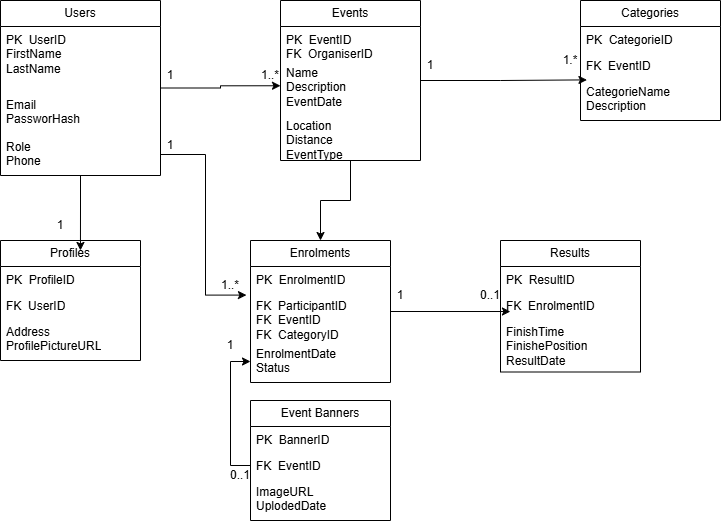

The diagram above was exported from draw.io. Its source (the exported page's mxGraphModel, read from the mxfile embedded in the PNG):
<mxGraphModel dx="1030" dy="562" grid="1" gridSize="10" guides="1" tooltips="1" connect="1" arrows="1" fold="1" page="1" pageScale="1" pageWidth="827" pageHeight="1169" math="0" shadow="0">
  <root>
    <mxCell id="0" />
    <mxCell id="1" parent="0" />
    <mxCell id="luLYAgPbnAM1DdqZD34E-5" parent="1" style="swimlane;fontStyle=0;childLayout=stackLayout;horizontal=1;startSize=26;fillColor=none;horizontalStack=0;resizeParent=1;resizeParentMax=0;resizeLast=0;collapsible=1;marginBottom=0;whiteSpace=wrap;html=1;" value="Categories" vertex="1">
      <mxGeometry height="120" width="140" x="620" y="40" as="geometry" />
    </mxCell>
    <mxCell id="luLYAgPbnAM1DdqZD34E-6" parent="luLYAgPbnAM1DdqZD34E-5" style="text;strokeColor=none;fillColor=none;align=left;verticalAlign=top;spacingLeft=4;spacingRight=4;overflow=hidden;rotatable=0;points=[[0,0.5],[1,0.5]];portConstraint=eastwest;whiteSpace=wrap;html=1;" value="PK&amp;nbsp; CategorieID" vertex="1">
      <mxGeometry height="26" width="140" y="26" as="geometry" />
    </mxCell>
    <mxCell id="luLYAgPbnAM1DdqZD34E-7" parent="luLYAgPbnAM1DdqZD34E-5" style="text;strokeColor=none;fillColor=none;align=left;verticalAlign=top;spacingLeft=4;spacingRight=4;overflow=hidden;rotatable=0;points=[[0,0.5],[1,0.5]];portConstraint=eastwest;whiteSpace=wrap;html=1;" value="FK&amp;nbsp; EventID" vertex="1">
      <mxGeometry height="26" width="140" y="52" as="geometry" />
    </mxCell>
    <mxCell id="luLYAgPbnAM1DdqZD34E-8" parent="luLYAgPbnAM1DdqZD34E-5" style="text;strokeColor=none;fillColor=none;align=left;verticalAlign=top;spacingLeft=4;spacingRight=4;overflow=hidden;rotatable=0;points=[[0,0.5],[1,0.5]];portConstraint=eastwest;whiteSpace=wrap;html=1;" value="CategorieName&lt;div&gt;Description&lt;/div&gt;" vertex="1">
      <mxGeometry height="42" width="140" y="78" as="geometry" />
    </mxCell>
    <mxCell id="luLYAgPbnAM1DdqZD34E-55" edge="1" parent="1" source="luLYAgPbnAM1DdqZD34E-18" style="edgeStyle=orthogonalEdgeStyle;rounded=0;orthogonalLoop=1;jettySize=auto;html=1;exitX=1;exitY=0.5;exitDx=0;exitDy=0;entryX=0;entryY=0.5;entryDx=0;entryDy=0;" target="luLYAgPbnAM1DdqZD34E-28">
      <mxGeometry relative="1" as="geometry" />
    </mxCell>
    <mxCell id="luLYAgPbnAM1DdqZD34E-18" parent="1" style="swimlane;fontStyle=0;childLayout=stackLayout;horizontal=1;startSize=26;fillColor=none;horizontalStack=0;resizeParent=1;resizeParentMax=0;resizeLast=0;collapsible=1;marginBottom=0;whiteSpace=wrap;html=1;" value="Users" vertex="1">
      <mxGeometry height="175" width="160" x="40" y="40" as="geometry" />
    </mxCell>
    <mxCell id="luLYAgPbnAM1DdqZD34E-19" parent="luLYAgPbnAM1DdqZD34E-18" style="text;strokeColor=none;fillColor=none;align=left;verticalAlign=top;spacingLeft=4;spacingRight=4;overflow=hidden;rotatable=0;points=[[0,0.5],[1,0.5]];portConstraint=eastwest;whiteSpace=wrap;html=1;" value="&lt;div&gt;PK&amp;nbsp; UserID&lt;/div&gt;&lt;div&gt;FirstName&lt;/div&gt;&lt;div&gt;LastName&lt;/div&gt;" vertex="1">
      <mxGeometry height="65" width="160" y="26" as="geometry" />
    </mxCell>
    <mxCell id="luLYAgPbnAM1DdqZD34E-20" parent="luLYAgPbnAM1DdqZD34E-18" style="text;strokeColor=none;fillColor=none;align=left;verticalAlign=top;spacingLeft=4;spacingRight=4;overflow=hidden;rotatable=0;points=[[0,0.5],[1,0.5]];portConstraint=eastwest;whiteSpace=wrap;html=1;" value="Email&lt;div&gt;PassworHash&lt;/div&gt;" vertex="1">
      <mxGeometry height="42" width="160" y="91" as="geometry" />
    </mxCell>
    <mxCell id="luLYAgPbnAM1DdqZD34E-21" parent="luLYAgPbnAM1DdqZD34E-18" style="text;strokeColor=none;fillColor=none;align=left;verticalAlign=top;spacingLeft=4;spacingRight=4;overflow=hidden;rotatable=0;points=[[0,0.5],[1,0.5]];portConstraint=eastwest;whiteSpace=wrap;html=1;" value="Role&lt;div&gt;Phone&lt;/div&gt;" vertex="1">
      <mxGeometry height="42" width="160" y="133" as="geometry" />
    </mxCell>
    <mxCell id="luLYAgPbnAM1DdqZD34E-56" edge="1" parent="1" source="luLYAgPbnAM1DdqZD34E-26" style="edgeStyle=orthogonalEdgeStyle;rounded=0;orthogonalLoop=1;jettySize=auto;html=1;exitX=0.5;exitY=1;exitDx=0;exitDy=0;entryX=0.5;entryY=0;entryDx=0;entryDy=0;" target="luLYAgPbnAM1DdqZD34E-38">
      <mxGeometry relative="1" as="geometry" />
    </mxCell>
    <mxCell id="luLYAgPbnAM1DdqZD34E-26" parent="1" style="swimlane;fontStyle=0;childLayout=stackLayout;horizontal=1;startSize=26;fillColor=none;horizontalStack=0;resizeParent=1;resizeParentMax=0;resizeLast=0;collapsible=1;marginBottom=0;whiteSpace=wrap;html=1;" value="Events" vertex="1">
      <mxGeometry height="160" width="140" x="320" y="40" as="geometry" />
    </mxCell>
    <mxCell id="luLYAgPbnAM1DdqZD34E-27" parent="luLYAgPbnAM1DdqZD34E-26" style="text;strokeColor=none;fillColor=none;align=left;verticalAlign=top;spacingLeft=4;spacingRight=4;overflow=hidden;rotatable=0;points=[[0,0.5],[1,0.5]];portConstraint=eastwest;whiteSpace=wrap;html=1;" value="PK&amp;nbsp; EventID&lt;div&gt;FK&amp;nbsp; OrganiserID&lt;/div&gt;" vertex="1">
      <mxGeometry height="32.5" width="140" y="26" as="geometry" />
    </mxCell>
    <mxCell id="luLYAgPbnAM1DdqZD34E-28" parent="luLYAgPbnAM1DdqZD34E-26" style="text;strokeColor=none;fillColor=none;align=left;verticalAlign=top;spacingLeft=4;spacingRight=4;overflow=hidden;rotatable=0;points=[[0,0.5],[1,0.5]];portConstraint=eastwest;whiteSpace=wrap;html=1;" value="Name&lt;div&gt;Description&lt;/div&gt;&lt;div&gt;EventDate&lt;/div&gt;" vertex="1">
      <mxGeometry height="53.5" width="140" y="58.5" as="geometry" />
    </mxCell>
    <mxCell id="luLYAgPbnAM1DdqZD34E-29" parent="luLYAgPbnAM1DdqZD34E-26" style="text;strokeColor=none;fillColor=none;align=left;verticalAlign=top;spacingLeft=4;spacingRight=4;overflow=hidden;rotatable=0;points=[[0,0.5],[1,0.5]];portConstraint=eastwest;whiteSpace=wrap;html=1;" value="Location&lt;div&gt;Distance&lt;/div&gt;&lt;div&gt;EventType&lt;/div&gt;" vertex="1">
      <mxGeometry height="48" width="140" y="112" as="geometry" />
    </mxCell>
    <mxCell id="luLYAgPbnAM1DdqZD34E-30" parent="1" style="swimlane;fontStyle=0;childLayout=stackLayout;horizontal=1;startSize=26;fillColor=none;horizontalStack=0;resizeParent=1;resizeParentMax=0;resizeLast=0;collapsible=1;marginBottom=0;whiteSpace=wrap;html=1;" value="Event Banners" vertex="1">
      <mxGeometry height="120" width="140" x="290" y="440" as="geometry" />
    </mxCell>
    <mxCell id="luLYAgPbnAM1DdqZD34E-31" parent="luLYAgPbnAM1DdqZD34E-30" style="text;strokeColor=none;fillColor=none;align=left;verticalAlign=top;spacingLeft=4;spacingRight=4;overflow=hidden;rotatable=0;points=[[0,0.5],[1,0.5]];portConstraint=eastwest;whiteSpace=wrap;html=1;" value="PK&amp;nbsp; BannerID" vertex="1">
      <mxGeometry height="26" width="140" y="26" as="geometry" />
    </mxCell>
    <mxCell id="luLYAgPbnAM1DdqZD34E-32" parent="luLYAgPbnAM1DdqZD34E-30" style="text;strokeColor=none;fillColor=none;align=left;verticalAlign=top;spacingLeft=4;spacingRight=4;overflow=hidden;rotatable=0;points=[[0,0.5],[1,0.5]];portConstraint=eastwest;whiteSpace=wrap;html=1;" value="FK&amp;nbsp; EventID" vertex="1">
      <mxGeometry height="26" width="140" y="52" as="geometry" />
    </mxCell>
    <mxCell id="luLYAgPbnAM1DdqZD34E-33" parent="luLYAgPbnAM1DdqZD34E-30" style="text;strokeColor=none;fillColor=none;align=left;verticalAlign=top;spacingLeft=4;spacingRight=4;overflow=hidden;rotatable=0;points=[[0,0.5],[1,0.5]];portConstraint=eastwest;whiteSpace=wrap;html=1;" value="ImageURL&lt;div&gt;UplodedDate&lt;/div&gt;" vertex="1">
      <mxGeometry height="42" width="140" y="78" as="geometry" />
    </mxCell>
    <mxCell id="luLYAgPbnAM1DdqZD34E-34" parent="1" style="swimlane;fontStyle=0;childLayout=stackLayout;horizontal=1;startSize=26;fillColor=none;horizontalStack=0;resizeParent=1;resizeParentMax=0;resizeLast=0;collapsible=1;marginBottom=0;whiteSpace=wrap;html=1;" value="Results" vertex="1">
      <mxGeometry height="131.5" width="140" x="540" y="280" as="geometry" />
    </mxCell>
    <mxCell id="luLYAgPbnAM1DdqZD34E-35" parent="luLYAgPbnAM1DdqZD34E-34" style="text;strokeColor=none;fillColor=none;align=left;verticalAlign=top;spacingLeft=4;spacingRight=4;overflow=hidden;rotatable=0;points=[[0,0.5],[1,0.5]];portConstraint=eastwest;whiteSpace=wrap;html=1;" value="PK&amp;nbsp; ResultID" vertex="1">
      <mxGeometry height="26" width="140" y="26" as="geometry" />
    </mxCell>
    <mxCell id="luLYAgPbnAM1DdqZD34E-36" parent="luLYAgPbnAM1DdqZD34E-34" style="text;strokeColor=none;fillColor=none;align=left;verticalAlign=top;spacingLeft=4;spacingRight=4;overflow=hidden;rotatable=0;points=[[0,0.5],[1,0.5]];portConstraint=eastwest;whiteSpace=wrap;html=1;" value="FK&amp;nbsp; EnrolmentID" vertex="1">
      <mxGeometry height="26" width="140" y="52" as="geometry" />
    </mxCell>
    <mxCell id="luLYAgPbnAM1DdqZD34E-37" parent="luLYAgPbnAM1DdqZD34E-34" style="text;strokeColor=none;fillColor=none;align=left;verticalAlign=top;spacingLeft=4;spacingRight=4;overflow=hidden;rotatable=0;points=[[0,0.5],[1,0.5]];portConstraint=eastwest;whiteSpace=wrap;html=1;" value="FinishTime&lt;div&gt;FinishePosition&lt;/div&gt;&lt;div&gt;ResultDate&lt;/div&gt;" vertex="1">
      <mxGeometry height="53.5" width="140" y="78" as="geometry" />
    </mxCell>
    <mxCell id="luLYAgPbnAM1DdqZD34E-38" parent="1" style="swimlane;fontStyle=0;childLayout=stackLayout;horizontal=1;startSize=26;fillColor=none;horizontalStack=0;resizeParent=1;resizeParentMax=0;resizeLast=0;collapsible=1;marginBottom=0;whiteSpace=wrap;html=1;" value="Enrolments" vertex="1">
      <mxGeometry height="142" width="140" x="290" y="280" as="geometry" />
    </mxCell>
    <mxCell id="luLYAgPbnAM1DdqZD34E-39" parent="luLYAgPbnAM1DdqZD34E-38" style="text;strokeColor=none;fillColor=none;align=left;verticalAlign=top;spacingLeft=4;spacingRight=4;overflow=hidden;rotatable=0;points=[[0,0.5],[1,0.5]];portConstraint=eastwest;whiteSpace=wrap;html=1;" value="PK&amp;nbsp; EnrolmentID" vertex="1">
      <mxGeometry height="26" width="140" y="26" as="geometry" />
    </mxCell>
    <mxCell id="luLYAgPbnAM1DdqZD34E-40" parent="luLYAgPbnAM1DdqZD34E-38" style="text;strokeColor=none;fillColor=none;align=left;verticalAlign=top;spacingLeft=4;spacingRight=4;overflow=hidden;rotatable=0;points=[[0,0.5],[1,0.5]];portConstraint=eastwest;whiteSpace=wrap;html=1;" value="FK&amp;nbsp; ParticipantID&lt;div&gt;FK&amp;nbsp; EventID&lt;/div&gt;&lt;div&gt;FK&amp;nbsp; CategoryID&lt;/div&gt;" vertex="1">
      <mxGeometry height="48" width="140" y="52" as="geometry" />
    </mxCell>
    <mxCell id="luLYAgPbnAM1DdqZD34E-41" parent="luLYAgPbnAM1DdqZD34E-38" style="text;strokeColor=none;fillColor=none;align=left;verticalAlign=top;spacingLeft=4;spacingRight=4;overflow=hidden;rotatable=0;points=[[0,0.5],[1,0.5]];portConstraint=eastwest;whiteSpace=wrap;html=1;" value="EnrolmentDate&lt;div&gt;Status&lt;/div&gt;" vertex="1">
      <mxGeometry height="42" width="140" y="100" as="geometry" />
    </mxCell>
    <mxCell id="luLYAgPbnAM1DdqZD34E-42" parent="1" style="swimlane;fontStyle=0;childLayout=stackLayout;horizontal=1;startSize=26;fillColor=none;horizontalStack=0;resizeParent=1;resizeParentMax=0;resizeLast=0;collapsible=1;marginBottom=0;whiteSpace=wrap;html=1;" value="Profiles" vertex="1">
      <mxGeometry height="120" width="140" x="40" y="280" as="geometry" />
    </mxCell>
    <mxCell id="luLYAgPbnAM1DdqZD34E-43" parent="luLYAgPbnAM1DdqZD34E-42" style="text;strokeColor=none;fillColor=none;align=left;verticalAlign=top;spacingLeft=4;spacingRight=4;overflow=hidden;rotatable=0;points=[[0,0.5],[1,0.5]];portConstraint=eastwest;whiteSpace=wrap;html=1;" value="PK&amp;nbsp; ProfileID" vertex="1">
      <mxGeometry height="26" width="140" y="26" as="geometry" />
    </mxCell>
    <mxCell id="luLYAgPbnAM1DdqZD34E-44" parent="luLYAgPbnAM1DdqZD34E-42" style="text;strokeColor=none;fillColor=none;align=left;verticalAlign=top;spacingLeft=4;spacingRight=4;overflow=hidden;rotatable=0;points=[[0,0.5],[1,0.5]];portConstraint=eastwest;whiteSpace=wrap;html=1;" value="FK&amp;nbsp; UserID" vertex="1">
      <mxGeometry height="26" width="140" y="52" as="geometry" />
    </mxCell>
    <mxCell id="luLYAgPbnAM1DdqZD34E-45" parent="luLYAgPbnAM1DdqZD34E-42" style="text;strokeColor=none;fillColor=none;align=left;verticalAlign=top;spacingLeft=4;spacingRight=4;overflow=hidden;rotatable=0;points=[[0,0.5],[1,0.5]];portConstraint=eastwest;whiteSpace=wrap;html=1;" value="Address&lt;div&gt;ProfilePictureURL&lt;/div&gt;" vertex="1">
      <mxGeometry height="42" width="140" y="78" as="geometry" />
    </mxCell>
    <mxCell id="luLYAgPbnAM1DdqZD34E-47" edge="1" parent="1" source="luLYAgPbnAM1DdqZD34E-21" style="edgeStyle=orthogonalEdgeStyle;rounded=0;orthogonalLoop=1;jettySize=auto;html=1;exitX=1;exitY=0.5;exitDx=0;exitDy=0;entryX=-0.029;entryY=0.054;entryDx=0;entryDy=0;entryPerimeter=0;" target="luLYAgPbnAM1DdqZD34E-40">
      <mxGeometry relative="1" as="geometry" />
    </mxCell>
    <mxCell id="luLYAgPbnAM1DdqZD34E-49" edge="1" parent="1" source="luLYAgPbnAM1DdqZD34E-26" style="edgeStyle=orthogonalEdgeStyle;rounded=0;orthogonalLoop=1;jettySize=auto;html=1;exitX=1;exitY=0.5;exitDx=0;exitDy=0;entryX=0.046;entryY=0.033;entryDx=0;entryDy=0;entryPerimeter=0;" target="luLYAgPbnAM1DdqZD34E-8">
      <mxGeometry relative="1" as="geometry" />
    </mxCell>
    <mxCell id="luLYAgPbnAM1DdqZD34E-50" edge="1" parent="1" source="luLYAgPbnAM1DdqZD34E-38" style="edgeStyle=orthogonalEdgeStyle;rounded=0;orthogonalLoop=1;jettySize=auto;html=1;exitX=1;exitY=0.5;exitDx=0;exitDy=0;entryX=0.071;entryY=0.731;entryDx=0;entryDy=0;entryPerimeter=0;" target="luLYAgPbnAM1DdqZD34E-36">
      <mxGeometry relative="1" as="geometry" />
    </mxCell>
    <mxCell id="luLYAgPbnAM1DdqZD34E-52" edge="1" parent="1" source="luLYAgPbnAM1DdqZD34E-32" style="edgeStyle=orthogonalEdgeStyle;rounded=0;orthogonalLoop=1;jettySize=auto;html=1;exitX=0;exitY=0.5;exitDx=0;exitDy=0;entryX=0;entryY=0.5;entryDx=0;entryDy=0;" target="luLYAgPbnAM1DdqZD34E-41">
      <mxGeometry relative="1" as="geometry" />
    </mxCell>
    <mxCell id="luLYAgPbnAM1DdqZD34E-57" edge="1" parent="1" source="luLYAgPbnAM1DdqZD34E-18" style="edgeStyle=orthogonalEdgeStyle;rounded=0;orthogonalLoop=1;jettySize=auto;html=1;exitX=0.5;exitY=1;exitDx=0;exitDy=0;entryX=0.571;entryY=0.083;entryDx=0;entryDy=0;entryPerimeter=0;" target="luLYAgPbnAM1DdqZD34E-42">
      <mxGeometry relative="1" as="geometry" />
    </mxCell>
    <mxCell id="luLYAgPbnAM1DdqZD34E-58" parent="1" style="text;html=1;whiteSpace=wrap;strokeColor=none;fillColor=none;align=center;verticalAlign=middle;rounded=0;" value="1" vertex="1">
      <mxGeometry height="30" width="60" x="410" y="320" as="geometry" />
    </mxCell>
    <mxCell id="luLYAgPbnAM1DdqZD34E-59" parent="1" style="text;html=1;whiteSpace=wrap;strokeColor=none;fillColor=none;align=center;verticalAlign=middle;rounded=0;" value="0..1" vertex="1">
      <mxGeometry height="30" width="60" x="500" y="320" as="geometry" />
    </mxCell>
    <mxCell id="luLYAgPbnAM1DdqZD34E-60" parent="1" style="text;html=1;whiteSpace=wrap;strokeColor=none;fillColor=none;align=center;verticalAlign=middle;rounded=0;" value="1" vertex="1">
      <mxGeometry height="30" width="60" x="240" y="370" as="geometry" />
    </mxCell>
    <mxCell id="luLYAgPbnAM1DdqZD34E-61" parent="1" style="text;html=1;whiteSpace=wrap;strokeColor=none;fillColor=none;align=center;verticalAlign=middle;rounded=0;" value="0..1" vertex="1">
      <mxGeometry height="30" width="60" x="250" y="500" as="geometry" />
    </mxCell>
    <mxCell id="luLYAgPbnAM1DdqZD34E-62" parent="1" style="text;html=1;whiteSpace=wrap;strokeColor=none;fillColor=none;align=center;verticalAlign=middle;rounded=0;" value="1..*" vertex="1">
      <mxGeometry height="30" width="60" x="280" y="100" as="geometry" />
    </mxCell>
    <mxCell id="luLYAgPbnAM1DdqZD34E-63" parent="1" style="text;html=1;whiteSpace=wrap;strokeColor=none;fillColor=none;align=center;verticalAlign=middle;rounded=0;" value="1" vertex="1">
      <mxGeometry height="30" width="60" x="180" y="100" as="geometry" />
    </mxCell>
    <mxCell id="luLYAgPbnAM1DdqZD34E-64" parent="1" style="text;html=1;whiteSpace=wrap;strokeColor=none;fillColor=none;align=center;verticalAlign=middle;rounded=0;" value="1.*" vertex="1">
      <mxGeometry height="30" width="60" x="580" y="85" as="geometry" />
    </mxCell>
    <mxCell id="luLYAgPbnAM1DdqZD34E-65" parent="1" style="text;html=1;whiteSpace=wrap;strokeColor=none;fillColor=none;align=center;verticalAlign=middle;rounded=0;" value="1" vertex="1">
      <mxGeometry height="30" width="60" x="440" y="90" as="geometry" />
    </mxCell>
    <mxCell id="luLYAgPbnAM1DdqZD34E-66" parent="1" style="text;html=1;whiteSpace=wrap;strokeColor=none;fillColor=none;align=center;verticalAlign=middle;rounded=0;" value="1..*" vertex="1">
      <mxGeometry height="30" width="60" x="240" y="310" as="geometry" />
    </mxCell>
    <mxCell id="luLYAgPbnAM1DdqZD34E-67" parent="1" style="text;html=1;whiteSpace=wrap;strokeColor=none;fillColor=none;align=center;verticalAlign=middle;rounded=0;" value="1" vertex="1">
      <mxGeometry height="30" width="60" x="180" y="170" as="geometry" />
    </mxCell>
    <mxCell id="luLYAgPbnAM1DdqZD34E-68" parent="1" style="text;html=1;whiteSpace=wrap;strokeColor=none;fillColor=none;align=center;verticalAlign=middle;rounded=0;" value="1" vertex="1">
      <mxGeometry height="30" width="60" x="70" y="250" as="geometry" />
    </mxCell>
  </root>
</mxGraphModel>